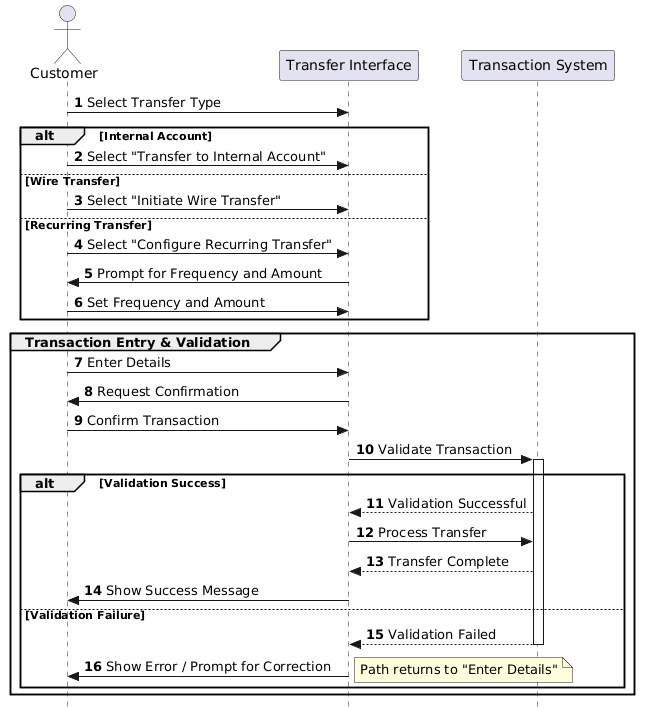

The diagram above was rendered by PlantUML. Its source (embedded in the PNG):
@startuml
autonumber
skinparam style strictuml

actor Customer
participant "Transfer Interface" as UI
participant "Transaction System" as System

Customer -> UI : Select Transfer Type

alt Internal Account
    Customer -> UI : Select "Transfer to Internal Account"
else Wire Transfer
    Customer -> UI : Select "Initiate Wire Transfer"
else Recurring Transfer
    Customer -> UI : Select "Configure Recurring Transfer"
    UI -> Customer : Prompt for Frequency and Amount
    Customer -> UI : Set Frequency and Amount
end

group Transaction Entry & Validation
    Customer -> UI : Enter Details
    UI -> Customer : Request Confirmation
    Customer -> UI : Confirm Transaction
    
    UI -> System : Validate Transaction
    activate System
    
    alt Validation Success
        System --> UI : Validation Successful
        UI -> System : Process Transfer
        System --> UI : Transfer Complete
        UI -> Customer : Show Success Message
    else Validation Failure
        System --> UI : Validation Failed
        deactivate System
        UI -> Customer : Show Error / Prompt for Correction
        note right: Path returns to "Enter Details"
    end
end
@enduml